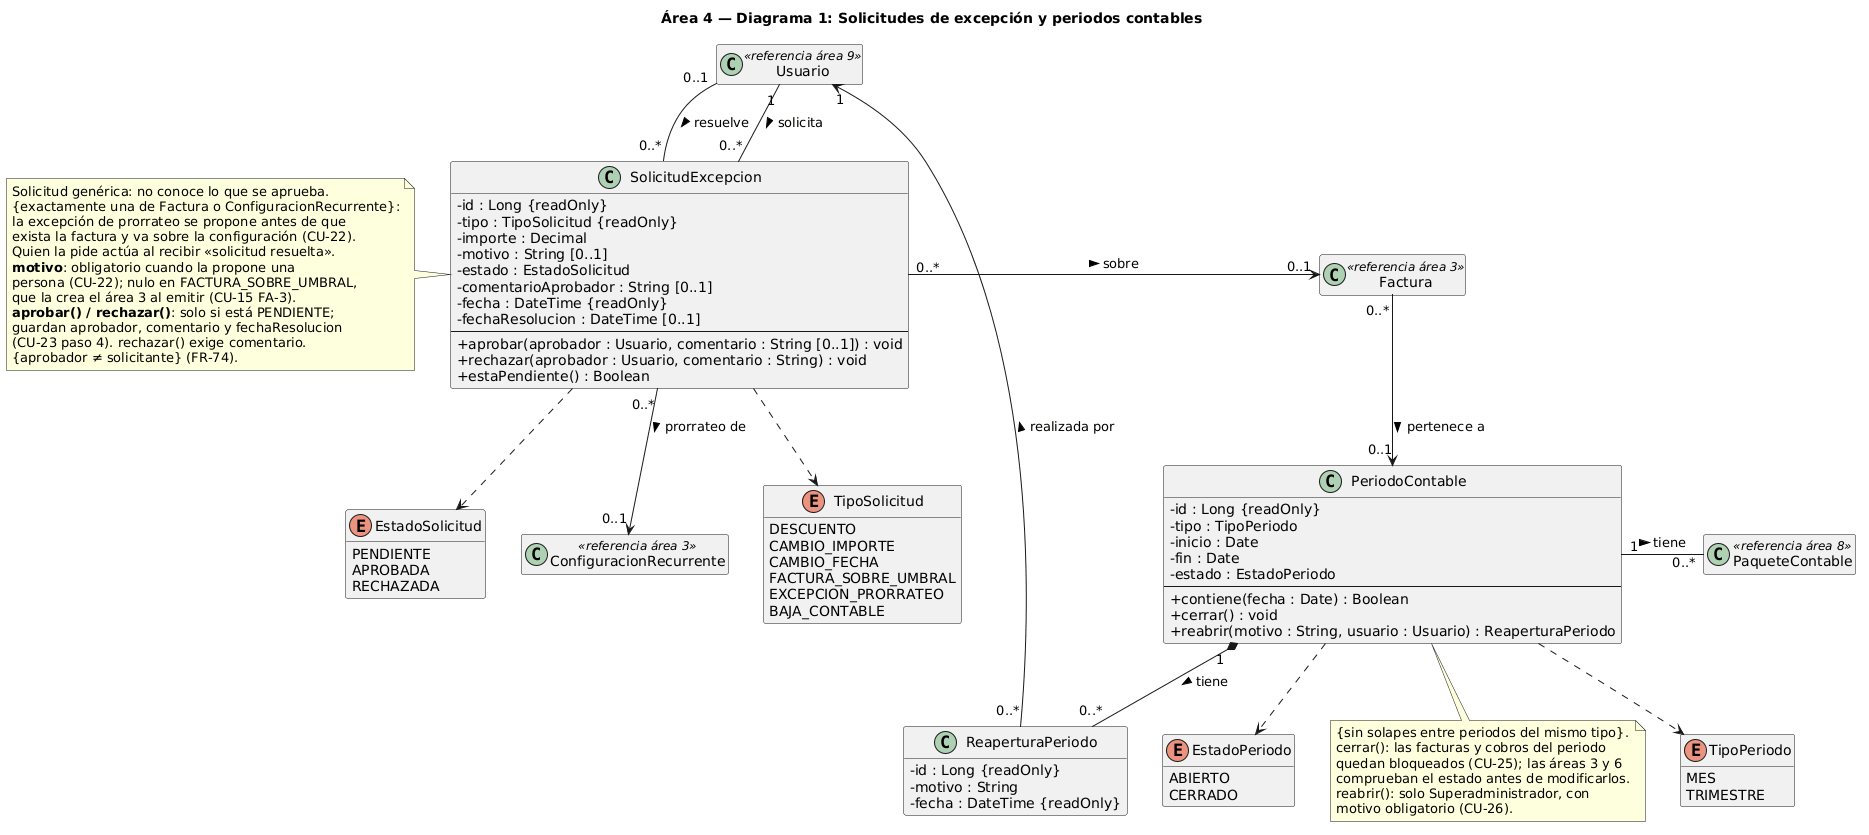

The diagram above was rendered by PlantUML. Its source (embedded in the PNG):
@startuml area4_1_modelo_aprobaciones
skinparamlocked defaultFontName DejaVu Sans
skinparam classAttributeIconSize 0
hide empty members
title Área 4 — Diagrama 1: Solicitudes de excepción y periodos contables

class SolicitudExcepcion {
  - id : Long {readOnly}
  - tipo : TipoSolicitud {readOnly}
  - importe : Decimal
  - motivo : String [0..1]
  - estado : EstadoSolicitud
  - comentarioAprobador : String [0..1]
  - fecha : DateTime {readOnly}
  - fechaResolucion : DateTime [0..1]
  --
  + aprobar(aprobador : Usuario, comentario : String [0..1]) : void
  + rechazar(aprobador : Usuario, comentario : String) : void
  + estaPendiente() : Boolean
}

class PeriodoContable {
  - id : Long {readOnly}
  - tipo : TipoPeriodo
  - inicio : Date
  - fin : Date
  - estado : EstadoPeriodo
  --
  + contiene(fecha : Date) : Boolean
  + cerrar() : void
  + reabrir(motivo : String, usuario : Usuario) : ReaperturaPeriodo
}

class ReaperturaPeriodo {
  - id : Long {readOnly}
  - motivo : String
  - fecha : DateTime {readOnly}
}

enum TipoSolicitud {
  DESCUENTO
  CAMBIO_IMPORTE
  CAMBIO_FECHA
  FACTURA_SOBRE_UMBRAL
  EXCEPCION_PRORRATEO
  BAJA_CONTABLE
}
enum EstadoSolicitud {
  PENDIENTE
  APROBADA
  RECHAZADA
}
enum TipoPeriodo {
  MES
  TRIMESTRE
}
enum EstadoPeriodo {
  ABIERTO
  CERRADO
}

' Clases de otras áreas
class Usuario <<referencia área 9>>
class Factura <<referencia área 3>>
class ConfiguracionRecurrente <<referencia área 3>>
class PaqueteContable <<referencia área 8>>

Usuario "1" -down- "0..*" SolicitudExcepcion : solicita >
Usuario "0..1" -down- "0..*" SolicitudExcepcion : resuelve >
SolicitudExcepcion "0..*" -right-> "0..1" Factura : sobre >
SolicitudExcepcion "0..*" -down-> "0..1" ConfiguracionRecurrente : prorrateo de >
Factura "0..*" -down-> "0..1" PeriodoContable : pertenece a >
PeriodoContable "1" *-down- "0..*" ReaperturaPeriodo : tiene >
ReaperturaPeriodo "0..*" -left-> "1" Usuario : realizada por >
PeriodoContable "1" -right- "0..*" PaqueteContable : tiene >

SolicitudExcepcion ..> TipoSolicitud
SolicitudExcepcion ..> EstadoSolicitud
PeriodoContable ..> TipoPeriodo
PeriodoContable ..> EstadoPeriodo

note left of SolicitudExcepcion
  Solicitud genérica: no conoce lo que se aprueba.
  {exactamente una de Factura o ConfiguracionRecurrente}:
  la excepción de prorrateo se propone antes de que
  exista la factura y va sobre la configuración (CU-22).
  Quien la pide actúa al recibir «solicitud resuelta».
  **motivo**: obligatorio cuando la propone una
  persona (CU-22); nulo en FACTURA_SOBRE_UMBRAL,
  que la crea el área 3 al emitir (CU-15 FA-3).
  **aprobar() / rechazar()**: solo si está PENDIENTE;
  guardan aprobador, comentario y fechaResolucion
  (CU-23 paso 4). rechazar() exige comentario.
  {aprobador ≠ solicitante} (FR-74).
end note

note bottom of PeriodoContable
  {sin solapes entre periodos del mismo tipo}.
  cerrar(): las facturas y cobros del periodo
  quedan bloqueados (CU-25); las áreas 3 y 6
  comprueban el estado antes de modificarlos.
  reabrir(): solo Superadministrador, con
  motivo obligatorio (CU-26).
end note
@enduml